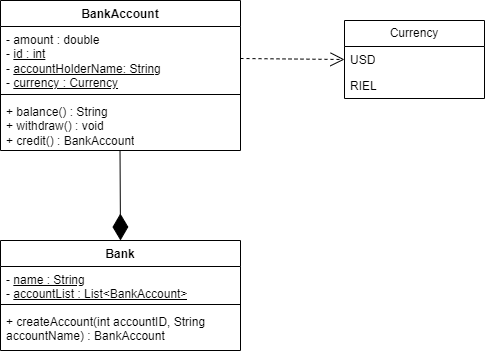

The diagram above was exported from draw.io. Its source (the exported page's mxGraphModel, read from the mxfile embedded in the PNG):
<mxGraphModel dx="1165" dy="446" grid="1" gridSize="10" guides="1" tooltips="1" connect="1" arrows="1" fold="1" page="1" pageScale="1" pageWidth="827" pageHeight="1169" math="0" shadow="0">
  <root>
    <mxCell id="WIyWlLk6GJQsqaUBKTNV-0" />
    <mxCell id="WIyWlLk6GJQsqaUBKTNV-1" parent="WIyWlLk6GJQsqaUBKTNV-0" />
    <mxCell id="jW8t5qc93pWU6ywVAgkN-4" value="BankAccount" style="swimlane;fontStyle=1;align=center;verticalAlign=top;childLayout=stackLayout;horizontal=1;startSize=26;horizontalStack=0;resizeParent=1;resizeParentMax=0;resizeLast=0;collapsible=1;marginBottom=0;whiteSpace=wrap;html=1;" parent="WIyWlLk6GJQsqaUBKTNV-1" vertex="1">
      <mxGeometry x="70" y="380" width="240" height="150" as="geometry" />
    </mxCell>
    <mxCell id="jW8t5qc93pWU6ywVAgkN-5" value="- amount : double&lt;div&gt;- &lt;u&gt;id : int&lt;/u&gt;&lt;/div&gt;&lt;div&gt;- &lt;u&gt;accountHolderName: String&lt;/u&gt;&lt;/div&gt;&lt;div&gt;- &lt;u&gt;currency : Currency&lt;/u&gt;&lt;/div&gt;" style="text;strokeColor=none;fillColor=none;align=left;verticalAlign=top;spacingLeft=4;spacingRight=4;overflow=hidden;rotatable=0;points=[[0,0.5],[1,0.5]];portConstraint=eastwest;whiteSpace=wrap;html=1;" parent="jW8t5qc93pWU6ywVAgkN-4" vertex="1">
      <mxGeometry y="26" width="240" height="64" as="geometry" />
    </mxCell>
    <mxCell id="jW8t5qc93pWU6ywVAgkN-6" value="" style="line;strokeWidth=1;fillColor=none;align=left;verticalAlign=middle;spacingTop=-1;spacingLeft=3;spacingRight=3;rotatable=0;labelPosition=right;points=[];portConstraint=eastwest;strokeColor=inherit;" parent="jW8t5qc93pWU6ywVAgkN-4" vertex="1">
      <mxGeometry y="90" width="240" height="8" as="geometry" />
    </mxCell>
    <mxCell id="jW8t5qc93pWU6ywVAgkN-7" value="+ balance() : String&lt;div&gt;+ withdraw() : void&lt;/div&gt;&lt;div&gt;+ credit() : BankAccount&lt;/div&gt;" style="text;strokeColor=none;fillColor=none;align=left;verticalAlign=top;spacingLeft=4;spacingRight=4;overflow=hidden;rotatable=0;points=[[0,0.5],[1,0.5]];portConstraint=eastwest;whiteSpace=wrap;html=1;" parent="jW8t5qc93pWU6ywVAgkN-4" vertex="1">
      <mxGeometry y="98" width="240" height="52" as="geometry" />
    </mxCell>
    <mxCell id="jW8t5qc93pWU6ywVAgkN-8" value="Bank" style="swimlane;fontStyle=1;align=center;verticalAlign=top;childLayout=stackLayout;horizontal=1;startSize=26;horizontalStack=0;resizeParent=1;resizeParentMax=0;resizeLast=0;collapsible=1;marginBottom=0;whiteSpace=wrap;html=1;" parent="WIyWlLk6GJQsqaUBKTNV-1" vertex="1">
      <mxGeometry x="70" y="620" width="240" height="110" as="geometry" />
    </mxCell>
    <mxCell id="jW8t5qc93pWU6ywVAgkN-9" value="- &lt;u&gt;name : String&lt;/u&gt;&lt;div&gt;- &lt;u&gt;accountList : List&amp;lt;BankAccount&amp;gt;&lt;/u&gt;&lt;/div&gt;" style="text;strokeColor=none;fillColor=none;align=left;verticalAlign=top;spacingLeft=4;spacingRight=4;overflow=hidden;rotatable=0;points=[[0,0.5],[1,0.5]];portConstraint=eastwest;whiteSpace=wrap;html=1;" parent="jW8t5qc93pWU6ywVAgkN-8" vertex="1">
      <mxGeometry y="26" width="240" height="34" as="geometry" />
    </mxCell>
    <mxCell id="jW8t5qc93pWU6ywVAgkN-10" value="" style="line;strokeWidth=1;fillColor=none;align=left;verticalAlign=middle;spacingTop=-1;spacingLeft=3;spacingRight=3;rotatable=0;labelPosition=right;points=[];portConstraint=eastwest;strokeColor=inherit;" parent="jW8t5qc93pWU6ywVAgkN-8" vertex="1">
      <mxGeometry y="60" width="240" height="8" as="geometry" />
    </mxCell>
    <mxCell id="jW8t5qc93pWU6ywVAgkN-11" value="+ createAccount(int accountID, String accountName) : BankAccount" style="text;strokeColor=none;fillColor=none;align=left;verticalAlign=top;spacingLeft=4;spacingRight=4;overflow=hidden;rotatable=0;points=[[0,0.5],[1,0.5]];portConstraint=eastwest;whiteSpace=wrap;html=1;" parent="jW8t5qc93pWU6ywVAgkN-8" vertex="1">
      <mxGeometry y="68" width="240" height="42" as="geometry" />
    </mxCell>
    <mxCell id="jW8t5qc93pWU6ywVAgkN-16" value="Currency" style="swimlane;fontStyle=0;childLayout=stackLayout;horizontal=1;startSize=26;fillColor=none;horizontalStack=0;resizeParent=1;resizeParentMax=0;resizeLast=0;collapsible=1;marginBottom=0;whiteSpace=wrap;html=1;" parent="WIyWlLk6GJQsqaUBKTNV-1" vertex="1">
      <mxGeometry x="414" y="400" width="140" height="78" as="geometry" />
    </mxCell>
    <mxCell id="jW8t5qc93pWU6ywVAgkN-17" value="USD" style="text;strokeColor=none;fillColor=none;align=left;verticalAlign=top;spacingLeft=4;spacingRight=4;overflow=hidden;rotatable=0;points=[[0,0.5],[1,0.5]];portConstraint=eastwest;whiteSpace=wrap;html=1;" parent="jW8t5qc93pWU6ywVAgkN-16" vertex="1">
      <mxGeometry y="26" width="140" height="26" as="geometry" />
    </mxCell>
    <mxCell id="jW8t5qc93pWU6ywVAgkN-18" value="RIEL" style="text;strokeColor=none;fillColor=none;align=left;verticalAlign=top;spacingLeft=4;spacingRight=4;overflow=hidden;rotatable=0;points=[[0,0.5],[1,0.5]];portConstraint=eastwest;whiteSpace=wrap;html=1;" parent="jW8t5qc93pWU6ywVAgkN-16" vertex="1">
      <mxGeometry y="52" width="140" height="26" as="geometry" />
    </mxCell>
    <mxCell id="jW8t5qc93pWU6ywVAgkN-20" value="" style="endArrow=open;endSize=12;dashed=1;html=1;rounded=0;entryX=0;entryY=0.5;entryDx=0;entryDy=0;exitX=1;exitY=0.5;exitDx=0;exitDy=0;" parent="WIyWlLk6GJQsqaUBKTNV-1" source="jW8t5qc93pWU6ywVAgkN-5" target="jW8t5qc93pWU6ywVAgkN-17" edge="1">
      <mxGeometry width="160" relative="1" as="geometry">
        <mxPoint x="230" y="580" as="sourcePoint" />
        <mxPoint x="390" y="580" as="targetPoint" />
      </mxGeometry>
    </mxCell>
    <mxCell id="jW8t5qc93pWU6ywVAgkN-21" value="" style="endArrow=diamondThin;endFill=1;endSize=24;html=1;rounded=0;entryX=0.5;entryY=0;entryDx=0;entryDy=0;exitX=0.498;exitY=1.008;exitDx=0;exitDy=0;exitPerimeter=0;" parent="WIyWlLk6GJQsqaUBKTNV-1" source="jW8t5qc93pWU6ywVAgkN-7" target="jW8t5qc93pWU6ywVAgkN-8" edge="1">
      <mxGeometry width="160" relative="1" as="geometry">
        <mxPoint x="270" y="540" as="sourcePoint" />
        <mxPoint x="430" y="540" as="targetPoint" />
      </mxGeometry>
    </mxCell>
  </root>
</mxGraphModel>